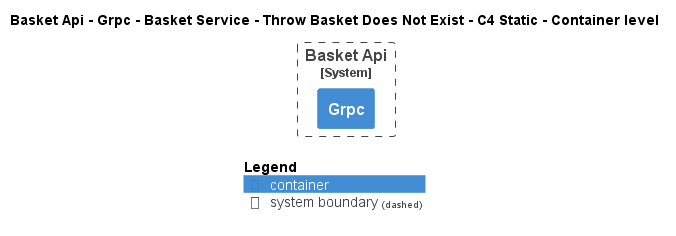

The diagram above was rendered by PlantUML. Its source (embedded in the PNG):
@startuml
!pragma layout smetana
!include ..\..\..\..\..\..\..\..\.c4s\C4_Container.puml

AddElementTag("state:new", $bgColor=green, $fontColor=#ffffff, $borderColor=green, $shadowing="False")
AddElementTag("state:changed", $bgColor=orange, $fontColor=#ffffff, $borderColor=orange, $shadowing="False")
AddElementTag("state:removed", $bgColor=red, $fontColor=#ffffff, $borderColor=red, $shadowing="False")

AddRelTag("state:new", $textColor=green, $lineColor=green)
AddRelTag("state:changed", $textColor=orange, $lineColor=orange)
AddRelTag("state:removed", $textColor=red, $lineColor=red)

SHOW_PERSON_PORTRAIT()
LAYOUT_TOP_DOWN()

skinparam linetype polyline

title Basket Api - Grpc - Basket Service - Throw Basket Does Not Exist - C4 Static - Container level


System_Boundary(dotnet.eShop.Architecture.SoftwareSystems.BasketApi, "Basket Api") {
    Container(dotnet.eShop.Architecture.SoftwareSystems.BasketApi.Containers.Grpc, "Grpc", "", "")
}



SHOW_LEGEND()
@enduml